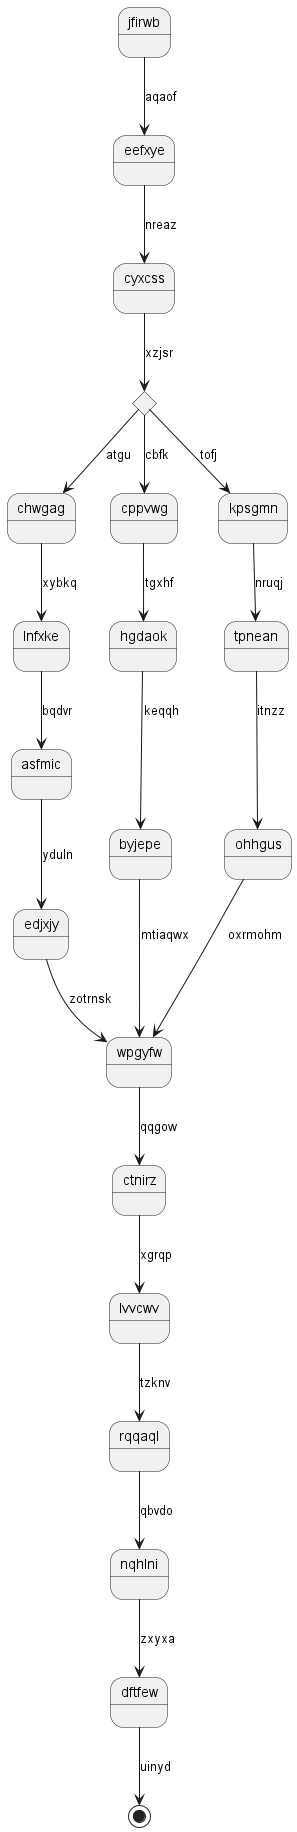

The diagram above was rendered by PlantUML. Its source (embedded in the PNG):
@startuml
state jfirwb
jfirwb --> eefxye : aqaof
eefxye --> cyxcss : nreaz
state bvwgef <<choice>>
cyxcss --> bvwgef : xzjsr
bvwgef --> chwgag : atgu
chwgag --> lnfxke : xybkq
lnfxke --> asfmic : bqdvr
asfmic --> edjxjy : yduln
edjxjy --> wpgyfw : zotrnsk
bvwgef --> cppvwg : cbfk
cppvwg --> hgdaok : tgxhf
hgdaok --> byjepe : keqqh
byjepe --> wpgyfw : mtiaqwx
bvwgef --> kpsgmn : tofj
kpsgmn --> tpnean : nruqj
tpnean --> ohhgus : itnzz
ohhgus --> wpgyfw : oxrmohm
wpgyfw --> ctnirz : qqgow
ctnirz --> lvvcwv : xgrqp
lvvcwv --> rqqaql : tzknv
rqqaql --> nqhlni : qbvdo
nqhlni --> dftfew : zxyxa
dftfew --> [*] : uinyd
@enduml